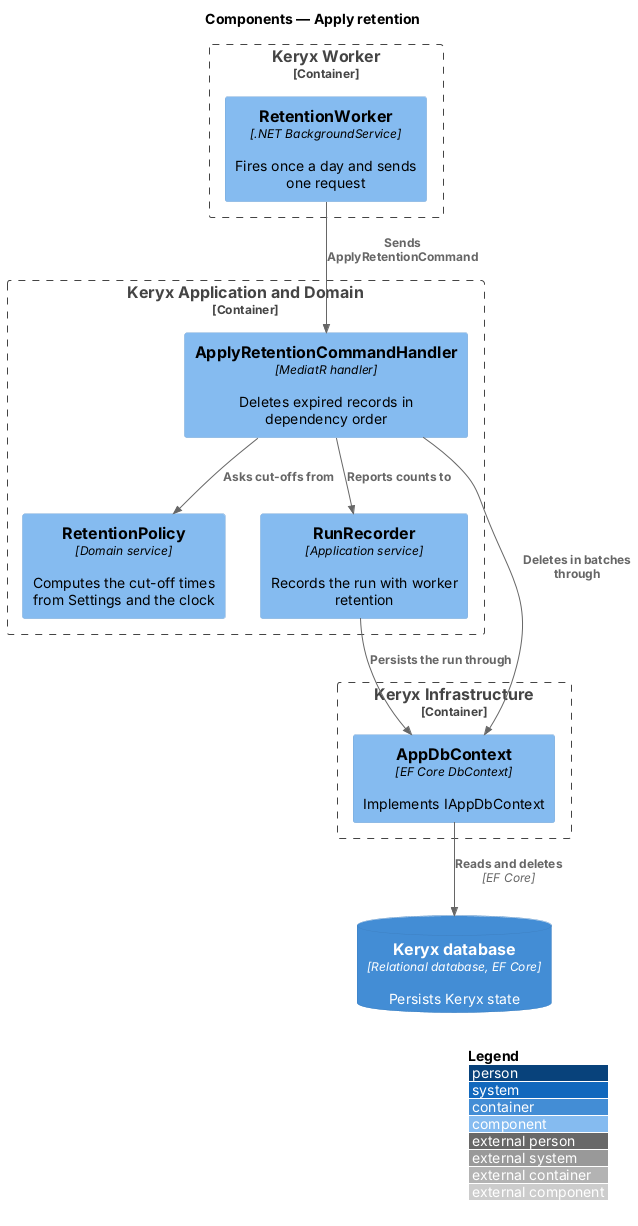

The diagram above was rendered by PlantUML. Its source (embedded in the PNG):
@startuml
!include <C4/C4_Component>
LAYOUT_WITH_LEGEND()
title Components — Apply retention

Container_Boundary(wk_b, "Keryx Worker") {
  Component(w, "RetentionWorker", ".NET BackgroundService", "Fires once a day and sends one request")
}
Container_Boundary(app_b, "Keryx Application and Domain") {
  Component(h, "ApplyRetentionCommandHandler", "MediatR handler", "Deletes expired records in dependency order")
  Component(pol, "RetentionPolicy", "Domain service", "Computes the cut-off times from Settings and the clock")
  Component(rec, "RunRecorder", "Application service", "Records the run with worker retention")
}
Container_Boundary(inf_b, "Keryx Infrastructure") {
  Component(ctx, "AppDbContext", "EF Core DbContext", "Implements IAppDbContext")
}
ContainerDb(db, "Keryx database", "Relational database, EF Core", "Persists Keryx state")

Rel(w, h, "Sends ApplyRetentionCommand")
Rel(h, pol, "Asks cut-offs from")
Rel(h, ctx, "Deletes in batches through")
Rel(h, rec, "Reports counts to")
Rel(rec, ctx, "Persists the run through")
Rel(ctx, db, "Reads and deletes", "EF Core")
@enduml